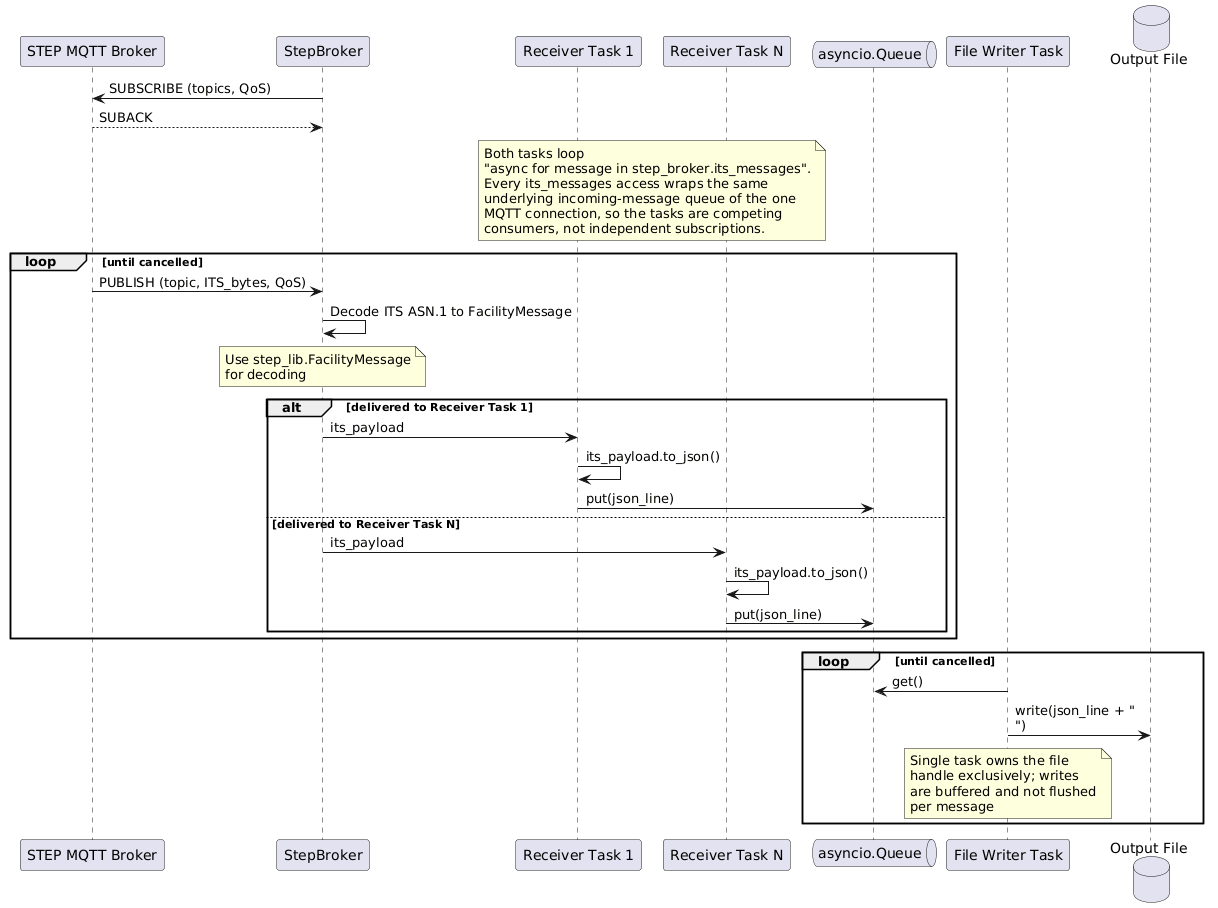

The diagram above was rendered by PlantUML. Its source (embedded in the PNG):
@startuml

participant "STEP MQTT Broker" as MQTT
participant "StepBroker" as Gateway
participant "Receiver Task 1" as Recv1
participant "Receiver Task N" as RecvN
queue "asyncio.Queue" as Q
participant "File Writer Task" as Writer
database "Output File" as File

Gateway -> MQTT : SUBSCRIBE (topics, QoS)
MQTT --> Gateway : SUBACK

note over Recv1, RecvN
   Both tasks loop
   "async for message in step_broker.its_messages".
   Every its_messages access wraps the same
   underlying incoming-message queue of the one
   MQTT connection, so the tasks are competing
   consumers, not independent subscriptions.
end note

loop until cancelled
   MQTT -> Gateway : PUBLISH (topic, ITS_bytes, QoS)
   Gateway -> Gateway : Decode ITS ASN.1 to FacilityMessage
   note over Gateway
      Use step_lib.FacilityMessage
      for decoding
   end note
   alt delivered to Receiver Task 1
      Gateway -> Recv1 : its_payload
      Recv1 -> Recv1 : its_payload.to_json()
      Recv1 -> Q : put(json_line)
   else delivered to Receiver Task N
      Gateway -> RecvN : its_payload
      RecvN -> RecvN : its_payload.to_json()
      RecvN -> Q : put(json_line)
   end
end

loop until cancelled
   Writer -> Q : get()
   Writer -> File : write(json_line + "\n")
   note over Writer
      Single task owns the file
      handle exclusively; writes
      are buffered and not flushed
      per message
   end note
end

@enduml